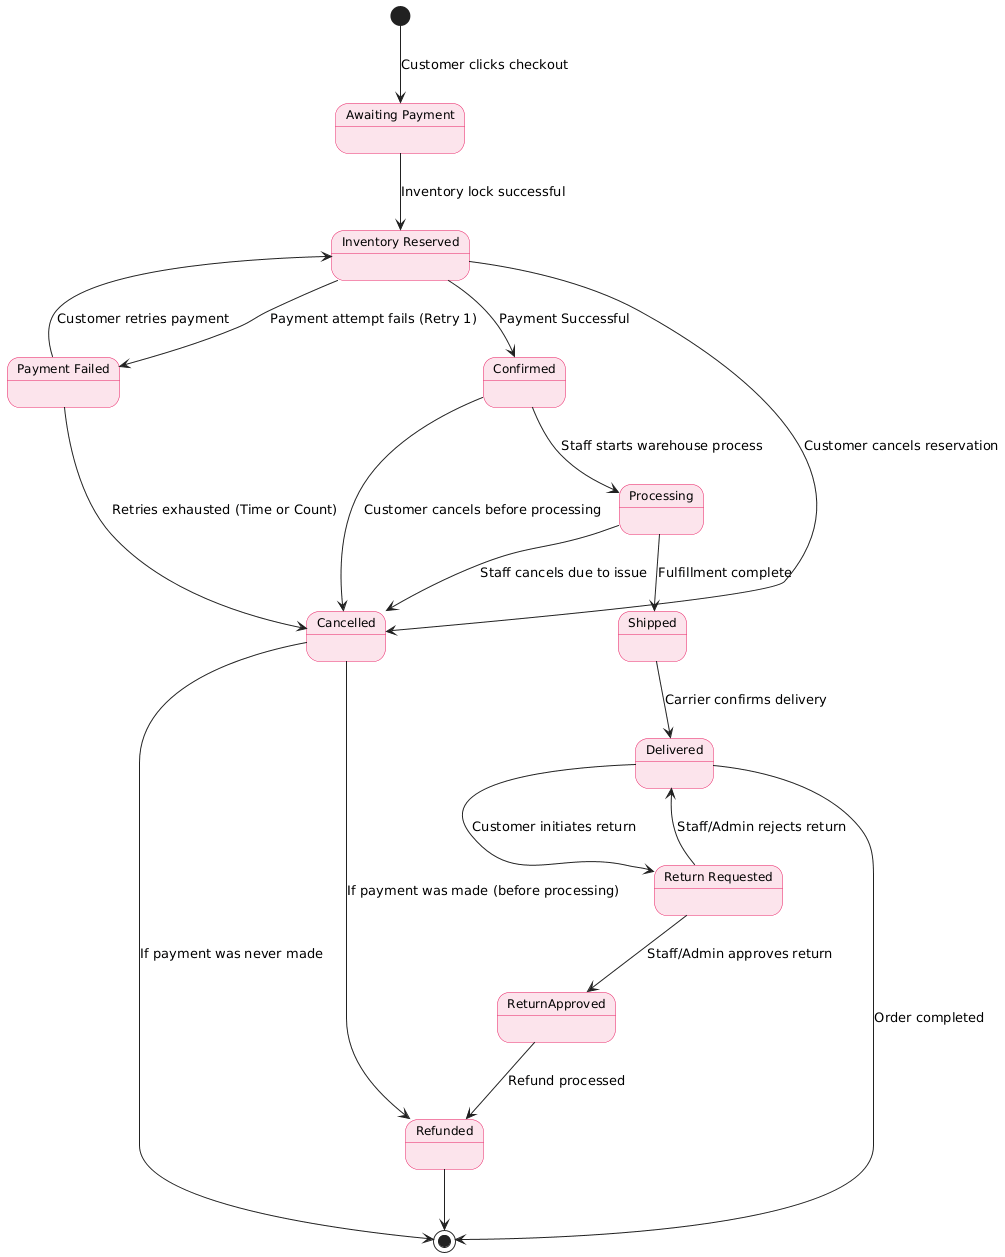

The diagram above was rendered by PlantUML. Its source (embedded in the PNG):
@startuml
skinparam state {
    BackgroundColor #FCE4EC
    BorderColor #E91E63
    FontName Arial
    FontSize 12
    ArrowColor #212121
}

state "Awaiting Payment" as Awaiting
state "Inventory Reserved" as Reserved
state "Payment Failed" as Failed
state "Return Requested" as Request

' Define all states
[*] --> Awaiting : Customer clicks checkout

' --- Initial Payment Phase ---
Awaiting --> Reserved : Inventory lock successful
Reserved --> Failed : Payment attempt fails (Retry 1)
Reserved --> Confirmed : Payment Successful

' --- Post-Failure Paths ---
Failed --> Reserved : Customer retries payment
Failed --> Cancelled : Retries exhausted (Time or Count)

' --- Fulfillment Phase ---
Confirmed --> Processing : Staff starts warehouse process
Processing --> Shipped : Fulfillment complete
Shipped --> Delivered : Carrier confirms delivery

' --- Post-Fulfillment / Final States ---
Delivered --> [*] : Order completed

' --- Cancellation and Refund Paths ---
Reserved --> Cancelled : Customer cancels reservation
Confirmed --> Cancelled : Customer cancels before processing
Processing --> Cancelled : Staff cancels due to issue

Cancelled --> Refunded : If payment was made (before processing)
Cancelled --> [*] : If payment was never made

' --- Return/Refund Path ---
Delivered --> Request : Customer initiates return
Request --> ReturnApproved : Staff/Admin approves return
Request --> Delivered : Staff/Admin rejects return
ReturnApproved --> Refunded : Refund processed

Refunded --> [*]
@enduml